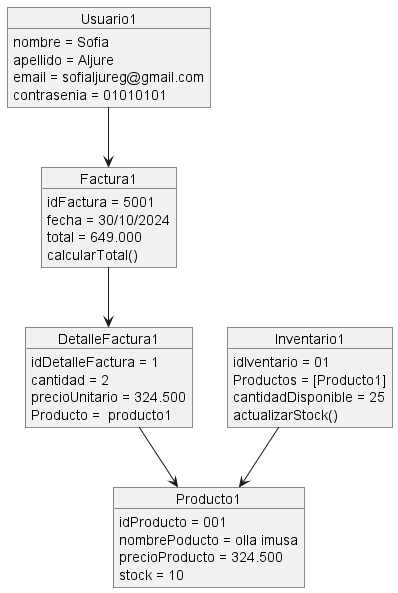

The diagram above was rendered by PlantUML. Its source (embedded in the PNG):
@startuml Diagrama Objeto 

object Usuario1 {
    nombre = Sofia
    apellido = Aljure
    email = sofialjureg@gmail.com
    contrasenia = 01010101
}
object Producto1 {
    idProducto = 001
    nombrePoducto = olla imusa
    precioProducto = 324.500
    stock = 10

}
object Inventario1 {
    idIventario = 01
    Productos = [Producto1]
    cantidadDisponible = 25
    actualizarStock()

}
object DetalleFactura1 {
    idDetalleFactura = 1
    cantidad = 2 
    precioUnitario = 324.500
    Producto =  producto1

}
object Factura1 {
    idFactura = 5001
    fecha = 30/10/2024 
    total = 649.000
    calcularTotal()

}
Usuario1 --> Factura1
Factura1 --> DetalleFactura1
DetalleFactura1 --> Producto1
Inventario1 --> Producto1
@enduml